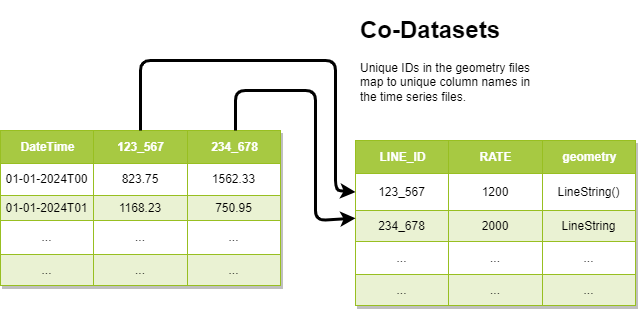

The diagram above was exported from draw.io. Its source (the exported page's mxGraphModel, read from the mxfile embedded in the PNG):
<mxGraphModel dx="2319" dy="717" grid="1" gridSize="10" guides="1" tooltips="1" connect="1" arrows="1" fold="1" page="1" pageScale="1" pageWidth="850" pageHeight="1100" math="0" shadow="0">
  <root>
    <mxCell id="0" />
    <mxCell id="1" parent="0" />
    <mxCell id="49" value="Assets" style="childLayout=tableLayout;recursiveResize=0;strokeColor=#98bf21;fillColor=#A7C942;shadow=1;" vertex="1" parent="1">
      <mxGeometry x="145" y="420" width="280" height="155" as="geometry" />
    </mxCell>
    <mxCell id="50" style="shape=tableRow;horizontal=0;startSize=0;swimlaneHead=0;swimlaneBody=0;top=0;left=0;bottom=0;right=0;dropTarget=0;collapsible=0;recursiveResize=0;expand=0;fontStyle=0;strokeColor=inherit;fillColor=#ffffff;" vertex="1" parent="49">
      <mxGeometry width="280" height="33" as="geometry" />
    </mxCell>
    <mxCell id="51" value="DateTime" style="connectable=0;recursiveResize=0;strokeColor=inherit;fillColor=#A7C942;align=center;fontStyle=1;fontColor=#FFFFFF;html=1;" vertex="1" parent="50">
      <mxGeometry width="93" height="33" as="geometry">
        <mxRectangle width="93" height="33" as="alternateBounds" />
      </mxGeometry>
    </mxCell>
    <mxCell id="52" value="123_567" style="connectable=0;recursiveResize=0;strokeColor=inherit;fillColor=#A7C942;align=center;fontStyle=1;fontColor=#FFFFFF;html=1;" vertex="1" parent="50">
      <mxGeometry x="93" width="94" height="33" as="geometry">
        <mxRectangle width="94" height="33" as="alternateBounds" />
      </mxGeometry>
    </mxCell>
    <mxCell id="53" value="234_678" style="connectable=0;recursiveResize=0;strokeColor=inherit;fillColor=#A7C942;align=center;fontStyle=1;fontColor=#FFFFFF;html=1;" vertex="1" parent="50">
      <mxGeometry x="187" width="93" height="33" as="geometry">
        <mxRectangle width="93" height="33" as="alternateBounds" />
      </mxGeometry>
    </mxCell>
    <mxCell id="54" value="" style="shape=tableRow;horizontal=0;startSize=0;swimlaneHead=0;swimlaneBody=0;top=0;left=0;bottom=0;right=0;dropTarget=0;collapsible=0;recursiveResize=0;expand=0;fontStyle=0;strokeColor=inherit;fillColor=#ffffff;" vertex="1" parent="49">
      <mxGeometry y="33" width="280" height="32" as="geometry" />
    </mxCell>
    <mxCell id="55" value="01-01-2024T00" style="connectable=0;recursiveResize=0;strokeColor=inherit;fillColor=inherit;align=center;whiteSpace=wrap;html=1;" vertex="1" parent="54">
      <mxGeometry width="93" height="32" as="geometry">
        <mxRectangle width="93" height="32" as="alternateBounds" />
      </mxGeometry>
    </mxCell>
    <mxCell id="56" value="823.75" style="connectable=0;recursiveResize=0;strokeColor=inherit;fillColor=inherit;align=center;whiteSpace=wrap;html=1;" vertex="1" parent="54">
      <mxGeometry x="93" width="94" height="32" as="geometry">
        <mxRectangle width="94" height="32" as="alternateBounds" />
      </mxGeometry>
    </mxCell>
    <mxCell id="57" value="1562.33" style="connectable=0;recursiveResize=0;strokeColor=inherit;fillColor=inherit;align=center;whiteSpace=wrap;html=1;" vertex="1" parent="54">
      <mxGeometry x="187" width="93" height="32" as="geometry">
        <mxRectangle width="93" height="32" as="alternateBounds" />
      </mxGeometry>
    </mxCell>
    <mxCell id="58" value="" style="shape=tableRow;horizontal=0;startSize=0;swimlaneHead=0;swimlaneBody=0;top=0;left=0;bottom=0;right=0;dropTarget=0;collapsible=0;recursiveResize=0;expand=0;fontStyle=1;strokeColor=inherit;fillColor=#EAF2D3;" vertex="1" parent="49">
      <mxGeometry y="65" width="280" height="25" as="geometry" />
    </mxCell>
    <mxCell id="59" value="01-01-2024T01" style="connectable=0;recursiveResize=0;strokeColor=inherit;fillColor=inherit;whiteSpace=wrap;html=1;" vertex="1" parent="58">
      <mxGeometry width="93" height="25" as="geometry">
        <mxRectangle width="93" height="25" as="alternateBounds" />
      </mxGeometry>
    </mxCell>
    <mxCell id="60" value="1168.23" style="connectable=0;recursiveResize=0;strokeColor=inherit;fillColor=inherit;whiteSpace=wrap;html=1;" vertex="1" parent="58">
      <mxGeometry x="93" width="94" height="25" as="geometry">
        <mxRectangle width="94" height="25" as="alternateBounds" />
      </mxGeometry>
    </mxCell>
    <mxCell id="61" value="750.95" style="connectable=0;recursiveResize=0;strokeColor=inherit;fillColor=inherit;whiteSpace=wrap;html=1;" vertex="1" parent="58">
      <mxGeometry x="187" width="93" height="25" as="geometry">
        <mxRectangle width="93" height="25" as="alternateBounds" />
      </mxGeometry>
    </mxCell>
    <mxCell id="62" value="" style="shape=tableRow;horizontal=0;startSize=0;swimlaneHead=0;swimlaneBody=0;top=0;left=0;bottom=0;right=0;dropTarget=0;collapsible=0;recursiveResize=0;expand=0;fontStyle=0;strokeColor=inherit;fillColor=#ffffff;" vertex="1" parent="49">
      <mxGeometry y="90" width="280" height="34" as="geometry" />
    </mxCell>
    <mxCell id="63" value="..." style="connectable=0;recursiveResize=0;strokeColor=inherit;fillColor=inherit;fontStyle=0;align=center;whiteSpace=wrap;html=1;" vertex="1" parent="62">
      <mxGeometry width="93" height="34" as="geometry">
        <mxRectangle width="93" height="34" as="alternateBounds" />
      </mxGeometry>
    </mxCell>
    <mxCell id="64" value="..." style="connectable=0;recursiveResize=0;strokeColor=inherit;fillColor=inherit;fontStyle=0;align=center;whiteSpace=wrap;html=1;" vertex="1" parent="62">
      <mxGeometry x="93" width="94" height="34" as="geometry">
        <mxRectangle width="94" height="34" as="alternateBounds" />
      </mxGeometry>
    </mxCell>
    <mxCell id="65" value="..." style="connectable=0;recursiveResize=0;strokeColor=inherit;fillColor=inherit;fontStyle=0;align=center;whiteSpace=wrap;html=1;" vertex="1" parent="62">
      <mxGeometry x="187" width="93" height="34" as="geometry">
        <mxRectangle width="93" height="34" as="alternateBounds" />
      </mxGeometry>
    </mxCell>
    <mxCell id="66" value="" style="shape=tableRow;horizontal=0;startSize=0;swimlaneHead=0;swimlaneBody=0;top=0;left=0;bottom=0;right=0;dropTarget=0;collapsible=0;recursiveResize=0;expand=0;fontStyle=1;strokeColor=inherit;fillColor=#EAF2D3;" vertex="1" parent="49">
      <mxGeometry y="124" width="280" height="31" as="geometry" />
    </mxCell>
    <mxCell id="67" value="..." style="connectable=0;recursiveResize=0;strokeColor=inherit;fillColor=inherit;whiteSpace=wrap;html=1;" vertex="1" parent="66">
      <mxGeometry width="93" height="31" as="geometry">
        <mxRectangle width="93" height="31" as="alternateBounds" />
      </mxGeometry>
    </mxCell>
    <mxCell id="68" value="..." style="connectable=0;recursiveResize=0;strokeColor=inherit;fillColor=inherit;whiteSpace=wrap;html=1;" vertex="1" parent="66">
      <mxGeometry x="93" width="94" height="31" as="geometry">
        <mxRectangle width="94" height="31" as="alternateBounds" />
      </mxGeometry>
    </mxCell>
    <mxCell id="69" value="..." style="connectable=0;recursiveResize=0;strokeColor=inherit;fillColor=inherit;whiteSpace=wrap;html=1;" vertex="1" parent="66">
      <mxGeometry x="187" width="93" height="31" as="geometry">
        <mxRectangle width="93" height="31" as="alternateBounds" />
      </mxGeometry>
    </mxCell>
    <mxCell id="70" value="Assets" style="childLayout=tableLayout;recursiveResize=0;strokeColor=#98bf21;fillColor=#A7C942;shadow=1;" vertex="1" parent="1">
      <mxGeometry x="500" y="430" width="280" height="165" as="geometry" />
    </mxCell>
    <mxCell id="71" style="shape=tableRow;horizontal=0;startSize=0;swimlaneHead=0;swimlaneBody=0;top=0;left=0;bottom=0;right=0;dropTarget=0;collapsible=0;recursiveResize=0;expand=0;fontStyle=0;strokeColor=inherit;fillColor=#ffffff;" vertex="1" parent="70">
      <mxGeometry width="280" height="33" as="geometry" />
    </mxCell>
    <mxCell id="72" value="LINE_ID" style="connectable=0;recursiveResize=0;strokeColor=inherit;fillColor=#A7C942;align=center;fontStyle=1;fontColor=#FFFFFF;html=1;" vertex="1" parent="71">
      <mxGeometry width="93" height="33" as="geometry">
        <mxRectangle width="93" height="33" as="alternateBounds" />
      </mxGeometry>
    </mxCell>
    <mxCell id="73" value="RATE" style="connectable=0;recursiveResize=0;strokeColor=inherit;fillColor=#A7C942;align=center;fontStyle=1;fontColor=#FFFFFF;html=1;" vertex="1" parent="71">
      <mxGeometry x="93" width="94" height="33" as="geometry">
        <mxRectangle width="94" height="33" as="alternateBounds" />
      </mxGeometry>
    </mxCell>
    <mxCell id="74" value="geometry" style="connectable=0;recursiveResize=0;strokeColor=inherit;fillColor=#A7C942;align=center;fontStyle=1;fontColor=#FFFFFF;html=1;" vertex="1" parent="71">
      <mxGeometry x="187" width="93" height="33" as="geometry">
        <mxRectangle width="93" height="33" as="alternateBounds" />
      </mxGeometry>
    </mxCell>
    <mxCell id="75" value="" style="shape=tableRow;horizontal=0;startSize=0;swimlaneHead=0;swimlaneBody=0;top=0;left=0;bottom=0;right=0;dropTarget=0;collapsible=0;recursiveResize=0;expand=0;fontStyle=0;strokeColor=inherit;fillColor=#ffffff;" vertex="1" parent="70">
      <mxGeometry y="33" width="280" height="37" as="geometry" />
    </mxCell>
    <mxCell id="76" value="123_567" style="connectable=0;recursiveResize=0;strokeColor=inherit;fillColor=inherit;align=center;whiteSpace=wrap;html=1;" vertex="1" parent="75">
      <mxGeometry width="93" height="37" as="geometry">
        <mxRectangle width="93" height="37" as="alternateBounds" />
      </mxGeometry>
    </mxCell>
    <mxCell id="77" value="1200" style="connectable=0;recursiveResize=0;strokeColor=inherit;fillColor=inherit;align=center;whiteSpace=wrap;html=1;" vertex="1" parent="75">
      <mxGeometry x="93" width="94" height="37" as="geometry">
        <mxRectangle width="94" height="37" as="alternateBounds" />
      </mxGeometry>
    </mxCell>
    <mxCell id="78" value="LineString()" style="connectable=0;recursiveResize=0;strokeColor=inherit;fillColor=inherit;align=center;whiteSpace=wrap;html=1;" vertex="1" parent="75">
      <mxGeometry x="187" width="93" height="37" as="geometry">
        <mxRectangle width="93" height="37" as="alternateBounds" />
      </mxGeometry>
    </mxCell>
    <mxCell id="79" value="" style="shape=tableRow;horizontal=0;startSize=0;swimlaneHead=0;swimlaneBody=0;top=0;left=0;bottom=0;right=0;dropTarget=0;collapsible=0;recursiveResize=0;expand=0;fontStyle=1;strokeColor=inherit;fillColor=#EAF2D3;" vertex="1" parent="70">
      <mxGeometry y="70" width="280" height="31" as="geometry" />
    </mxCell>
    <mxCell id="80" value="234_678" style="connectable=0;recursiveResize=0;strokeColor=inherit;fillColor=inherit;whiteSpace=wrap;html=1;" vertex="1" parent="79">
      <mxGeometry width="93" height="31" as="geometry">
        <mxRectangle width="93" height="31" as="alternateBounds" />
      </mxGeometry>
    </mxCell>
    <mxCell id="81" value="2000" style="connectable=0;recursiveResize=0;strokeColor=inherit;fillColor=inherit;whiteSpace=wrap;html=1;" vertex="1" parent="79">
      <mxGeometry x="93" width="94" height="31" as="geometry">
        <mxRectangle width="94" height="31" as="alternateBounds" />
      </mxGeometry>
    </mxCell>
    <mxCell id="82" value="LineString" style="connectable=0;recursiveResize=0;strokeColor=inherit;fillColor=inherit;whiteSpace=wrap;html=1;" vertex="1" parent="79">
      <mxGeometry x="187" width="93" height="31" as="geometry">
        <mxRectangle width="93" height="31" as="alternateBounds" />
      </mxGeometry>
    </mxCell>
    <mxCell id="83" value="" style="shape=tableRow;horizontal=0;startSize=0;swimlaneHead=0;swimlaneBody=0;top=0;left=0;bottom=0;right=0;dropTarget=0;collapsible=0;recursiveResize=0;expand=0;fontStyle=0;strokeColor=inherit;fillColor=#ffffff;" vertex="1" parent="70">
      <mxGeometry y="101" width="280" height="33" as="geometry" />
    </mxCell>
    <mxCell id="84" value="..." style="connectable=0;recursiveResize=0;strokeColor=inherit;fillColor=inherit;fontStyle=0;align=center;whiteSpace=wrap;html=1;" vertex="1" parent="83">
      <mxGeometry width="93" height="33" as="geometry">
        <mxRectangle width="93" height="33" as="alternateBounds" />
      </mxGeometry>
    </mxCell>
    <mxCell id="85" value="..." style="connectable=0;recursiveResize=0;strokeColor=inherit;fillColor=inherit;fontStyle=0;align=center;whiteSpace=wrap;html=1;" vertex="1" parent="83">
      <mxGeometry x="93" width="94" height="33" as="geometry">
        <mxRectangle width="94" height="33" as="alternateBounds" />
      </mxGeometry>
    </mxCell>
    <mxCell id="86" value="..." style="connectable=0;recursiveResize=0;strokeColor=inherit;fillColor=inherit;fontStyle=0;align=center;whiteSpace=wrap;html=1;" vertex="1" parent="83">
      <mxGeometry x="187" width="93" height="33" as="geometry">
        <mxRectangle width="93" height="33" as="alternateBounds" />
      </mxGeometry>
    </mxCell>
    <mxCell id="87" value="" style="shape=tableRow;horizontal=0;startSize=0;swimlaneHead=0;swimlaneBody=0;top=0;left=0;bottom=0;right=0;dropTarget=0;collapsible=0;recursiveResize=0;expand=0;fontStyle=1;strokeColor=inherit;fillColor=#EAF2D3;" vertex="1" parent="70">
      <mxGeometry y="134" width="280" height="31" as="geometry" />
    </mxCell>
    <mxCell id="88" value="..." style="connectable=0;recursiveResize=0;strokeColor=inherit;fillColor=inherit;whiteSpace=wrap;html=1;" vertex="1" parent="87">
      <mxGeometry width="93" height="31" as="geometry">
        <mxRectangle width="93" height="31" as="alternateBounds" />
      </mxGeometry>
    </mxCell>
    <mxCell id="89" value="..." style="connectable=0;recursiveResize=0;strokeColor=inherit;fillColor=inherit;whiteSpace=wrap;html=1;" vertex="1" parent="87">
      <mxGeometry x="93" width="94" height="31" as="geometry">
        <mxRectangle width="94" height="31" as="alternateBounds" />
      </mxGeometry>
    </mxCell>
    <mxCell id="90" value="..." style="connectable=0;recursiveResize=0;strokeColor=inherit;fillColor=inherit;whiteSpace=wrap;html=1;" vertex="1" parent="87">
      <mxGeometry x="187" width="93" height="31" as="geometry">
        <mxRectangle width="93" height="31" as="alternateBounds" />
      </mxGeometry>
    </mxCell>
    <mxCell id="99" value="" style="endArrow=classic;html=1;entryX=0;entryY=0.25;entryDx=0;entryDy=0;strokeWidth=3;" edge="1" parent="1" target="79">
      <mxGeometry width="50" height="50" relative="1" as="geometry">
        <mxPoint x="380" y="420" as="sourcePoint" />
        <mxPoint x="310" y="340" as="targetPoint" />
        <Array as="points">
          <mxPoint x="380" y="380" />
          <mxPoint x="460" y="380" />
          <mxPoint x="460" y="420" />
          <mxPoint x="460" y="510" />
        </Array>
      </mxGeometry>
    </mxCell>
    <mxCell id="100" value="" style="endArrow=classic;html=1;exitX=0.5;exitY=0;exitDx=0;exitDy=0;entryX=0;entryY=0.5;entryDx=0;entryDy=0;strokeWidth=3;" edge="1" parent="1" source="50" target="75">
      <mxGeometry width="50" height="50" relative="1" as="geometry">
        <mxPoint x="260" y="390" as="sourcePoint" />
        <mxPoint x="310" y="340" as="targetPoint" />
        <Array as="points">
          <mxPoint x="285" y="350" />
          <mxPoint x="480" y="350" />
          <mxPoint x="480" y="480" />
        </Array>
      </mxGeometry>
    </mxCell>
    <mxCell id="101" value="&lt;h1&gt;Co-Datasets&lt;/h1&gt;&lt;p&gt;Unique IDs in the geometry files map to unique column names in the time series files.&lt;/p&gt;" style="text;html=1;strokeColor=none;fillColor=none;spacing=5;spacingTop=-20;whiteSpace=wrap;overflow=hidden;rounded=0;" vertex="1" parent="1">
      <mxGeometry x="500" y="300" width="190" height="120" as="geometry" />
    </mxCell>
  </root>
</mxGraphModel>